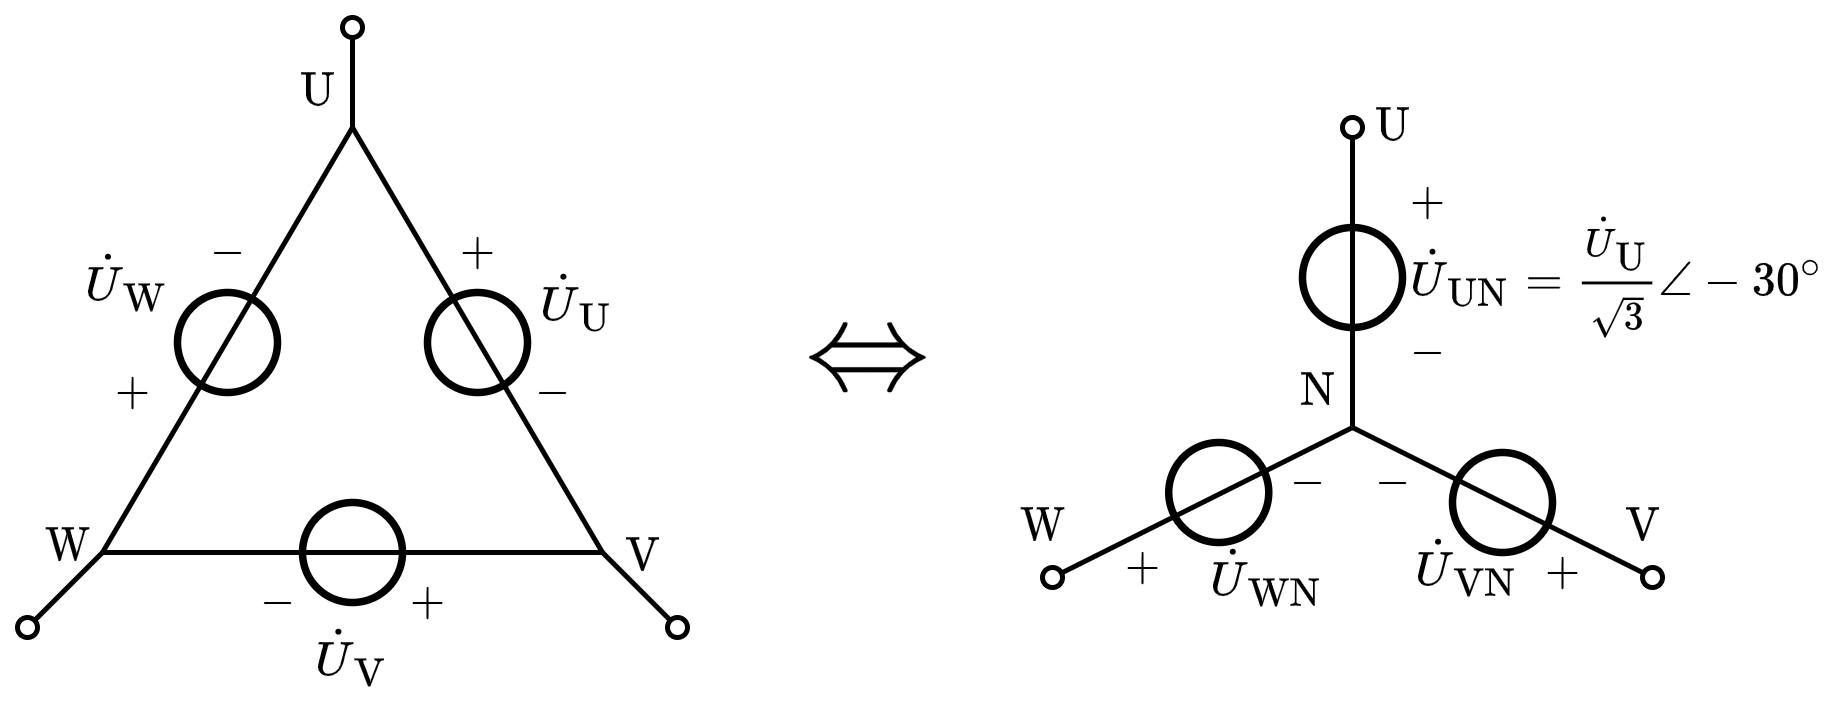

The diagram above was exported from draw.io. Its source (the exported page's mxGraphModel, read from the mxfile embedded in the PNG):
<mxGraphModel dx="618" dy="384" grid="1" gridSize="5" guides="1" tooltips="1" connect="1" arrows="1" fold="1" page="1" pageScale="1" pageWidth="827" pageHeight="1169" math="1" shadow="0">
  <root>
    <mxCell id="0" />
    <mxCell id="1" parent="0" />
    <mxCell id="QuddcD4HY4DRWH2UKmFq-1" value="" style="ellipse;whiteSpace=wrap;html=1;aspect=fixed;labelBorderColor=none;fontSize=8;strokeColor=default;strokeWidth=1.5;fillColor=none;" vertex="1" parent="1">
      <mxGeometry x="175" y="93" width="20" height="20" as="geometry" />
    </mxCell>
    <mxCell id="QuddcD4HY4DRWH2UKmFq-2" value="" style="endArrow=none;html=1;rounded=0;fontSize=8;" edge="1" parent="1">
      <mxGeometry width="50" height="50" relative="1" as="geometry">
        <mxPoint x="110" y="145" as="sourcePoint" />
        <mxPoint x="160" y="60" as="targetPoint" />
      </mxGeometry>
    </mxCell>
    <mxCell id="QuddcD4HY4DRWH2UKmFq-3" value="" style="ellipse;whiteSpace=wrap;html=1;aspect=fixed;labelBorderColor=none;fontSize=8;strokeColor=default;strokeWidth=1.5;fillColor=none;" vertex="1" parent="1">
      <mxGeometry x="125" y="93" width="20" height="20" as="geometry" />
    </mxCell>
    <mxCell id="QuddcD4HY4DRWH2UKmFq-4" value="" style="endArrow=none;html=1;rounded=0;fontSize=8;startSize=4;endSize=4;" edge="1" parent="1">
      <mxGeometry width="50" height="50" relative="1" as="geometry">
        <mxPoint x="210" y="145" as="sourcePoint" />
        <mxPoint x="160" y="60" as="targetPoint" />
      </mxGeometry>
    </mxCell>
    <mxCell id="QuddcD4HY4DRWH2UKmFq-5" value="" style="ellipse;whiteSpace=wrap;html=1;aspect=fixed;labelBorderColor=none;fontSize=8;strokeColor=default;strokeWidth=1.5;fillColor=none;" vertex="1" parent="1">
      <mxGeometry x="150" y="135" width="20" height="20" as="geometry" />
    </mxCell>
    <mxCell id="QuddcD4HY4DRWH2UKmFq-6" value="" style="endArrow=none;html=1;rounded=0;fontSize=8;startSize=4;endSize=4;" edge="1" parent="1">
      <mxGeometry width="50" height="50" relative="1" as="geometry">
        <mxPoint x="110" y="145" as="sourcePoint" />
        <mxPoint x="210" y="145" as="targetPoint" />
      </mxGeometry>
    </mxCell>
    <mxCell id="QuddcD4HY4DRWH2UKmFq-7" value="\(\dot{U}_\mathrm{W}\)" style="text;html=1;resizable=1;autosize=1;align=center;verticalAlign=middle;points=[];fillColor=none;strokeColor=none;rounded=0;comic=0;movable=1;rotatable=1;deletable=1;editable=1;connectable=0;fontSize=8;" vertex="1" parent="1">
      <mxGeometry x="105" y="80.5" width="20" height="20" as="geometry" />
    </mxCell>
    <mxCell id="QuddcD4HY4DRWH2UKmFq-8" value="\(\dot{U}_\mathrm{U}\)" style="text;html=1;resizable=1;autosize=1;align=center;verticalAlign=middle;points=[];fillColor=none;strokeColor=none;rounded=0;comic=0;movable=1;rotatable=1;deletable=1;editable=1;connectable=0;fontSize=8;" vertex="1" parent="1">
      <mxGeometry x="195" y="85" width="20" height="20" as="geometry" />
    </mxCell>
    <mxCell id="QuddcD4HY4DRWH2UKmFq-9" value="\(\dot{U}_\mathrm{V}\)" style="text;html=1;resizable=1;autosize=1;align=center;verticalAlign=middle;points=[];fillColor=none;strokeColor=none;rounded=0;comic=0;movable=1;rotatable=1;deletable=1;editable=1;connectable=0;fontSize=8;" vertex="1" parent="1">
      <mxGeometry x="150" y="156" width="20" height="20" as="geometry" />
    </mxCell>
    <mxCell id="QuddcD4HY4DRWH2UKmFq-10" value="" style="endArrow=oval;html=1;rounded=0;fontSize=8;endFill=0;startSize=4;endSize=4;" edge="1" parent="1">
      <mxGeometry width="50" height="50" relative="1" as="geometry">
        <mxPoint x="210" y="145" as="sourcePoint" />
        <mxPoint x="225" y="160" as="targetPoint" />
      </mxGeometry>
    </mxCell>
    <mxCell id="QuddcD4HY4DRWH2UKmFq-11" value="&lt;font style=&quot;font-size: 8px&quot;&gt;$$\mathrm{U}$$&lt;/font&gt;" style="text;html=1;align=center;verticalAlign=middle;resizable=1;points=[];autosize=1;strokeColor=none;fillColor=none;fontSize=8;movable=1;rotatable=1;deletable=1;editable=1;connectable=0;" vertex="1" parent="1">
      <mxGeometry x="145" y="45" width="15" height="15" as="geometry" />
    </mxCell>
    <mxCell id="QuddcD4HY4DRWH2UKmFq-12" value="&lt;font style=&quot;font-size: 8px&quot;&gt;$$\mathrm{V}$$&lt;/font&gt;" style="text;html=1;align=center;verticalAlign=middle;resizable=1;points=[];autosize=1;strokeColor=none;fillColor=none;fontSize=8;movable=1;rotatable=1;deletable=1;editable=1;connectable=0;" vertex="1" parent="1">
      <mxGeometry x="210" y="136" width="15" height="20" as="geometry" />
    </mxCell>
    <mxCell id="QuddcD4HY4DRWH2UKmFq-13" value="&lt;font style=&quot;font-size: 8px&quot;&gt;$$\mathrm{W}$$&lt;/font&gt;" style="text;html=1;align=center;verticalAlign=middle;resizable=1;points=[];autosize=1;strokeColor=none;fillColor=none;fontSize=8;movable=1;rotatable=1;deletable=1;editable=1;connectable=0;" vertex="1" parent="1">
      <mxGeometry x="95" y="134.25" width="15" height="20" as="geometry" />
    </mxCell>
    <mxCell id="QuddcD4HY4DRWH2UKmFq-14" value="$$+$$" style="text;html=1;resizable=1;autosize=1;align=center;verticalAlign=middle;points=[];fillColor=none;strokeColor=none;rounded=0;movable=1;rotatable=1;deletable=1;editable=1;connectable=0;fontSize=8;" vertex="1" parent="1">
      <mxGeometry x="170" y="150" width="10" height="10" as="geometry" />
    </mxCell>
    <mxCell id="QuddcD4HY4DRWH2UKmFq-15" value="$$-$$" style="text;resizable=1;autosize=1;align=center;verticalAlign=middle;points=[];fillColor=none;strokeColor=none;rounded=0;html=1;imageAspect=1;noLabel=0;recursiveResize=1;expand=1;editable=1;movable=1;rotatable=1;deletable=1;connectable=0;comic=0;fontSize=8;" vertex="1" parent="1">
      <mxGeometry x="140" y="150" width="10" height="10" as="geometry" />
    </mxCell>
    <mxCell id="QuddcD4HY4DRWH2UKmFq-16" value="$$-$$" style="text;resizable=1;autosize=1;align=center;verticalAlign=middle;points=[];fillColor=none;strokeColor=none;rounded=0;html=1;imageAspect=1;noLabel=0;recursiveResize=1;expand=1;editable=1;movable=1;rotatable=1;deletable=1;connectable=0;comic=0;fontSize=8;" vertex="1" parent="1">
      <mxGeometry x="195" y="107.5" width="10" height="10" as="geometry" />
    </mxCell>
    <mxCell id="QuddcD4HY4DRWH2UKmFq-17" value="$$-$$" style="text;resizable=1;autosize=1;align=center;verticalAlign=middle;points=[];fillColor=none;strokeColor=none;rounded=0;html=1;imageAspect=1;noLabel=0;recursiveResize=1;expand=1;editable=1;movable=1;rotatable=1;deletable=1;connectable=0;comic=0;fontSize=8;" vertex="1" parent="1">
      <mxGeometry x="130" y="80" width="10" height="10" as="geometry" />
    </mxCell>
    <mxCell id="QuddcD4HY4DRWH2UKmFq-18" value="$$+$$" style="text;html=1;resizable=1;autosize=1;align=center;verticalAlign=middle;points=[];fillColor=none;strokeColor=none;rounded=0;movable=1;rotatable=1;deletable=1;editable=1;connectable=0;fontSize=8;" vertex="1" parent="1">
      <mxGeometry x="180" y="80" width="10" height="10" as="geometry" />
    </mxCell>
    <mxCell id="QuddcD4HY4DRWH2UKmFq-19" value="$$+$$" style="text;html=1;resizable=1;autosize=1;align=center;verticalAlign=middle;points=[];fillColor=none;strokeColor=none;rounded=0;movable=1;rotatable=1;deletable=1;editable=1;connectable=0;fontSize=8;" vertex="1" parent="1">
      <mxGeometry x="111" y="107.5" width="10" height="10" as="geometry" />
    </mxCell>
    <mxCell id="QuddcD4HY4DRWH2UKmFq-20" value="" style="ellipse;whiteSpace=wrap;html=1;aspect=fixed;labelBorderColor=none;fontSize=8;strokeColor=default;strokeWidth=1.5;fillColor=none;" vertex="1" parent="1">
      <mxGeometry x="350" y="80" width="20" height="20" as="geometry" />
    </mxCell>
    <mxCell id="QuddcD4HY4DRWH2UKmFq-21" value="" style="endArrow=oval;html=1;rounded=0;fontSize=8;startSize=4;endSize=4;exitX=0.5;exitY=0;exitDx=0;exitDy=0;endFill=0;" edge="1" parent="1" source="QuddcD4HY4DRWH2UKmFq-20">
      <mxGeometry width="50" height="50" relative="1" as="geometry">
        <mxPoint x="360" y="130" as="sourcePoint" />
        <mxPoint x="360" y="60" as="targetPoint" />
      </mxGeometry>
    </mxCell>
    <mxCell id="QuddcD4HY4DRWH2UKmFq-22" value="" style="endArrow=none;html=1;rounded=0;fontSize=8;entryX=0.5;entryY=0;entryDx=0;entryDy=0;exitX=0.5;exitY=1;exitDx=0;exitDy=0;" edge="1" parent="1" source="QuddcD4HY4DRWH2UKmFq-20" target="QuddcD4HY4DRWH2UKmFq-20">
      <mxGeometry width="50" height="50" relative="1" as="geometry">
        <mxPoint x="390" y="120" as="sourcePoint" />
        <mxPoint x="440" y="70" as="targetPoint" />
      </mxGeometry>
    </mxCell>
    <mxCell id="QuddcD4HY4DRWH2UKmFq-23" value="" style="endArrow=none;html=1;rounded=0;fontSize=8;entryX=0.5;entryY=1;entryDx=0;entryDy=0;" edge="1" parent="1" target="QuddcD4HY4DRWH2UKmFq-20">
      <mxGeometry width="50" height="50" relative="1" as="geometry">
        <mxPoint x="360" y="120" as="sourcePoint" />
        <mxPoint x="445" y="75" as="targetPoint" />
      </mxGeometry>
    </mxCell>
    <mxCell id="QuddcD4HY4DRWH2UKmFq-24" value="" style="ellipse;whiteSpace=wrap;html=1;aspect=fixed;labelBorderColor=none;fontSize=8;strokeColor=default;strokeWidth=1.5;fillColor=none;" vertex="1" parent="1">
      <mxGeometry x="380" y="125" width="20" height="20" as="geometry" />
    </mxCell>
    <mxCell id="QuddcD4HY4DRWH2UKmFq-25" value="" style="endArrow=none;html=1;rounded=0;fontSize=8;startSize=4;endSize=4;startArrow=oval;startFill=0;" edge="1" parent="1">
      <mxGeometry width="50" height="50" relative="1" as="geometry">
        <mxPoint x="420" y="150" as="sourcePoint" />
        <mxPoint x="360" y="120" as="targetPoint" />
      </mxGeometry>
    </mxCell>
    <mxCell id="QuddcD4HY4DRWH2UKmFq-26" value="" style="ellipse;whiteSpace=wrap;html=1;aspect=fixed;labelBorderColor=none;fontSize=8;strokeColor=default;strokeWidth=1.5;fillColor=none;" vertex="1" parent="1">
      <mxGeometry x="323.25" y="123" width="20" height="20" as="geometry" />
    </mxCell>
    <mxCell id="QuddcD4HY4DRWH2UKmFq-27" value="" style="endArrow=none;html=1;rounded=0;fontSize=8;startSize=4;endSize=4;startArrow=oval;startFill=0;" edge="1" parent="1">
      <mxGeometry width="50" height="50" relative="1" as="geometry">
        <mxPoint x="300" y="150" as="sourcePoint" />
        <mxPoint x="360" y="120" as="targetPoint" />
      </mxGeometry>
    </mxCell>
    <mxCell id="QuddcD4HY4DRWH2UKmFq-28" value="\(\dot{U}_\mathrm{WN}\)" style="text;html=1;resizable=1;autosize=1;align=center;verticalAlign=middle;points=[];fillColor=none;strokeColor=none;rounded=0;comic=0;movable=1;rotatable=1;deletable=1;editable=1;connectable=0;fontSize=8;" vertex="1" parent="1">
      <mxGeometry x="330" y="140" width="25" height="20" as="geometry" />
    </mxCell>
    <mxCell id="QuddcD4HY4DRWH2UKmFq-29" value="\(\dot{U}_\mathrm{UN}=\frac{\dot{U}_\mathrm{U}}{\sqrt{3}}\angle -30^{\circ}\)" style="text;html=1;resizable=1;autosize=1;align=center;verticalAlign=middle;points=[];fillColor=none;strokeColor=none;rounded=0;comic=0;movable=1;rotatable=1;deletable=1;editable=1;connectable=0;fontSize=8;" vertex="1" parent="1">
      <mxGeometry x="370" y="80" width="85" height="20" as="geometry" />
    </mxCell>
    <mxCell id="QuddcD4HY4DRWH2UKmFq-30" value="\(\dot{U}_\mathrm{VN}\)" style="text;html=1;resizable=1;autosize=1;align=center;verticalAlign=middle;points=[];fillColor=none;strokeColor=none;rounded=0;comic=0;movable=1;rotatable=1;deletable=1;editable=1;connectable=0;fontSize=8;" vertex="1" parent="1">
      <mxGeometry x="370" y="138" width="25" height="20" as="geometry" />
    </mxCell>
    <mxCell id="QuddcD4HY4DRWH2UKmFq-32" value="&lt;font style=&quot;font-size: 8px&quot;&gt;$$\mathrm{U}$$&lt;/font&gt;" style="text;html=1;align=center;verticalAlign=middle;resizable=1;points=[];autosize=1;strokeColor=none;fillColor=none;fontSize=8;movable=1;rotatable=1;deletable=1;editable=1;connectable=1;" vertex="1" parent="1">
      <mxGeometry x="360" y="55" width="15" height="10" as="geometry" />
    </mxCell>
    <mxCell id="QuddcD4HY4DRWH2UKmFq-33" value="&lt;font style=&quot;font-size: 8px&quot;&gt;$$\mathrm{N}$$&lt;/font&gt;" style="text;html=1;align=center;verticalAlign=middle;resizable=1;points=[];autosize=1;strokeColor=none;fillColor=none;fontSize=8;movable=1;rotatable=1;deletable=1;editable=1;connectable=1;" vertex="1" parent="1">
      <mxGeometry x="345" y="105" width="15" height="15" as="geometry" />
    </mxCell>
    <mxCell id="QuddcD4HY4DRWH2UKmFq-34" value="&lt;font style=&quot;font-size: 8px&quot;&gt;$$\mathrm{V}$$&lt;/font&gt;" style="text;html=1;align=center;verticalAlign=middle;resizable=1;points=[];autosize=1;strokeColor=none;fillColor=none;fontSize=8;movable=1;rotatable=1;deletable=1;editable=1;connectable=1;" vertex="1" parent="1">
      <mxGeometry x="410" y="132.5" width="15" height="15" as="geometry" />
    </mxCell>
    <mxCell id="QuddcD4HY4DRWH2UKmFq-35" value="&lt;font style=&quot;font-size: 8px&quot;&gt;$$\mathrm{W}$$&lt;/font&gt;" style="text;html=1;align=center;verticalAlign=middle;resizable=1;points=[];autosize=1;strokeColor=none;fillColor=none;fontSize=8;movable=1;rotatable=1;deletable=1;editable=1;connectable=1;" vertex="1" parent="1">
      <mxGeometry x="290" y="130" width="15" height="20" as="geometry" />
    </mxCell>
    <mxCell id="QuddcD4HY4DRWH2UKmFq-36" value="$$+$$" style="text;html=1;resizable=1;autosize=1;align=center;verticalAlign=middle;points=[];fillColor=none;strokeColor=none;rounded=0;movable=1;rotatable=1;deletable=1;editable=1;connectable=0;fontSize=8;" vertex="1" parent="1">
      <mxGeometry x="313.25" y="143" width="10" height="10" as="geometry" />
    </mxCell>
    <mxCell id="QuddcD4HY4DRWH2UKmFq-37" value="$$+$$" style="text;html=1;resizable=1;autosize=1;align=center;verticalAlign=middle;points=[];fillColor=none;strokeColor=none;rounded=0;movable=1;rotatable=1;deletable=1;editable=1;connectable=0;fontSize=8;" vertex="1" parent="1">
      <mxGeometry x="397" y="144" width="10" height="10" as="geometry" />
    </mxCell>
    <mxCell id="QuddcD4HY4DRWH2UKmFq-38" value="$$+$$" style="text;html=1;resizable=1;autosize=1;align=center;verticalAlign=middle;points=[];fillColor=none;strokeColor=none;rounded=0;movable=1;rotatable=1;deletable=1;editable=1;connectable=0;fontSize=8;" vertex="1" parent="1">
      <mxGeometry x="370" y="70" width="10" height="10" as="geometry" />
    </mxCell>
    <mxCell id="QuddcD4HY4DRWH2UKmFq-39" value="$$-$$" style="text;resizable=1;autosize=1;align=center;verticalAlign=middle;points=[];fillColor=none;strokeColor=none;rounded=0;html=1;imageAspect=1;noLabel=0;recursiveResize=1;expand=1;editable=1;movable=1;rotatable=1;deletable=1;connectable=0;comic=0;fontSize=8;" vertex="1" parent="1">
      <mxGeometry x="370" y="100" width="10" height="10" as="geometry" />
    </mxCell>
    <mxCell id="QuddcD4HY4DRWH2UKmFq-40" value="$$-$$" style="text;resizable=1;autosize=1;align=center;verticalAlign=middle;points=[];fillColor=none;strokeColor=none;rounded=0;html=1;imageAspect=1;noLabel=0;recursiveResize=1;expand=1;editable=1;movable=1;rotatable=1;deletable=1;connectable=0;comic=0;fontSize=8;" vertex="1" parent="1">
      <mxGeometry x="346" y="126.25" width="10" height="10" as="geometry" />
    </mxCell>
    <mxCell id="QuddcD4HY4DRWH2UKmFq-41" value="$$-$$" style="text;resizable=1;autosize=1;align=center;verticalAlign=middle;points=[];fillColor=none;strokeColor=none;rounded=0;html=1;imageAspect=1;noLabel=0;recursiveResize=1;expand=1;editable=1;movable=1;rotatable=1;deletable=1;connectable=0;comic=0;fontSize=8;" vertex="1" parent="1">
      <mxGeometry x="362.5" y="126.25" width="10" height="10" as="geometry" />
    </mxCell>
    <mxCell id="QuddcD4HY4DRWH2UKmFq-42" value="" style="endArrow=oval;html=1;rounded=0;fontSize=8;endFill=0;startSize=4;endSize=4;" edge="1" parent="1">
      <mxGeometry width="50" height="50" relative="1" as="geometry">
        <mxPoint x="110" y="145" as="sourcePoint" />
        <mxPoint x="95" y="160" as="targetPoint" />
      </mxGeometry>
    </mxCell>
    <mxCell id="QuddcD4HY4DRWH2UKmFq-43" value="" style="endArrow=oval;html=1;rounded=0;fontSize=8;endFill=0;startSize=4;endSize=4;" edge="1" parent="1">
      <mxGeometry width="50" height="50" relative="1" as="geometry">
        <mxPoint x="160" y="60" as="sourcePoint" />
        <mxPoint x="160" y="40" as="targetPoint" />
      </mxGeometry>
    </mxCell>
    <mxCell id="QuddcD4HY4DRWH2UKmFq-47" value="$$\Leftrightarrow$$" style="text;html=1;align=center;verticalAlign=middle;resizable=1;points=[];autosize=1;strokeColor=none;fillColor=none;movable=1;rotatable=1;deletable=1;editable=1;connectable=1;fontSize=20;" vertex="1" parent="1">
      <mxGeometry x="250" y="95" width="25" height="20" as="geometry" />
    </mxCell>
  </root>
</mxGraphModel>